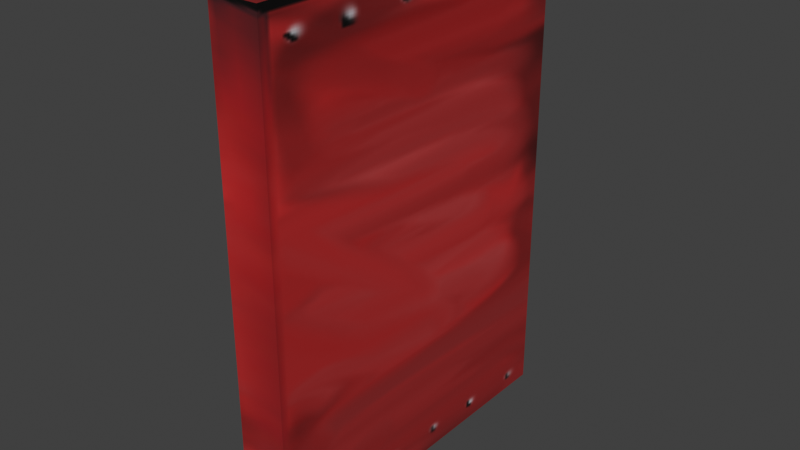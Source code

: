 # Source: Door.blend  (saved by Blender 3.0.42; exported with 4.5.12 LTS)
import bpy
from mathutils import Matrix  # noqa: F401  (used for matrix-valued properties, if any)

bpy.ops.wm.read_factory_settings(use_empty=True)
scene = bpy.context.scene
scene.name = 'Scene'

# ---- collections
col_collection = bpy.data.collections.new('Collection'); scene.collection.children.link(col_collection)

# ---- images (referenced by path relative to the original .blend; pixels are not part of the script)
import os
ASSET_DIR = os.environ.get("B2B_ASSET_DIR", "")  # directory of the original .blend (textures are referenced by path, not embedded)
HERE = os.path.dirname(os.path.abspath(__file__))  # packed textures are extracted next to this script under _unpacked/

def load_image(name, relpath, width, height, colorspace="sRGB"):
    """Load a texture the original file referenced (path relative to the .blend, or extracted next to this script)."""
    p = next((c for c in (os.path.join(HERE, relpath), os.path.join(ASSET_DIR, relpath)) if relpath and os.path.exists(c)), "")
    if p:
        img = bpy.data.images.load(p, check_existing=True)
        img.name = name
    else:  # same state as the original file: an image datablock whose file is absent (Cycles renders it pink)
        img = bpy.data.images.new(name, width, height)
        img.source = "FILE"
        img.filepath = "//" + (relpath or name)
    img.colorspace_settings.name = colorspace
    return img
img_house_texture = load_image('House_Texture', '_unpacked/House_Texture.8b46aa6e.png', 1024, 1024, 'sRGB')

# ---- materials (node trees are filled in below, after node groups)
mat_material = bpy.data.materials.new('Material')
mat_material.use_transparent_shadow = False

# ---- material node trees
mat_material.use_nodes = True; mat_material.node_tree.nodes.clear()
_N = mat_material.node_tree.nodes; _L = mat_material.node_tree.links
n0 = _N.new('ShaderNodeBsdfPrincipled'); n0.name = 'Principled BSDF'; n0.location = (10, 300)
n0.distribution = 'GGX'
n0.subsurface_method = 'RANDOM_WALK_SKIN'
n0.inputs[3].default_value = 1.45
n0.inputs[27].default_value = (0.0, 0.0, 0.0, 1.0)
n0.inputs[28].default_value = 1.0
n1 = _N.new('ShaderNodeOutputMaterial'); n1.name = 'Material Output'; n1.location = (300, 300)
n2 = _N.new('ShaderNodeTexImage'); n2.name = 'Image Texture'; n2.location = (-280, 280)
n2.image = img_house_texture
_L.new(n0.outputs[0], n1.inputs[0])
_L.new(n2.outputs[0], n0.inputs[0])
n1.is_active_output = True

# ---- world
world_world = bpy.data.worlds.new('World'); scene.world = world_world
world_world.use_nodes = True; world_world.node_tree.nodes.clear()
_N = world_world.node_tree.nodes; _L = world_world.node_tree.links
n0 = _N.new('ShaderNodeOutputWorld'); n0.name = 'World Output'; n0.location = (300, 300)
n1 = _N.new('ShaderNodeBackground'); n1.name = 'Background'; n1.location = (10, 300)
n1.inputs[0].default_value = (0.05088, 0.05088, 0.05088, 1.0)
_L.new(n1.outputs[0], n0.inputs[0])
n0.is_active_output = True
world_world.color = (0.05088, 0.05088, 0.05088)
world_world.use_sun_shadow = False
world_world.sun_shadow_jitter_overblur = 0.0

# ---- meshes
me_cube_001 = bpy.data.meshes.new('Cube.001')
me_cube_001.from_pydata([(-1.0, 1.192e-07, 9.537e-07), (-1.0, 1.192e-07, 2.0), (-1.0, 2.0, 9.537e-07), (-1.0, 2.0, 2.0), (1.0, 1.192e-07, 9.537e-07), (1.0, 1.192e-07, 2.0), (1.0, 2.0, 9.537e-07), (1.0, 2.0, 2.0)], [], [(0, 1, 3, 2), (2, 3, 7, 6), (6, 7, 5, 4), (4, 5, 1, 0), (2, 6, 4, 0), (7, 3, 1, 5)])
_uv = me_cube_001.uv_layers.new(name='UVMap')
_uv.uv.foreach_set('vector', [0.04432, 0.362, 0.04287, 0.5558, 0.1433, 0.5555, 0.1423, 0.3623, 0.1423, 0.3623, 0.1433, 0.5555, 0.1451, 0.5586, 0.1437, 0.3596, 0.1437, 0.3596, 0.1451, 0.5586, 0.04006, 0.5589, 0.04143, 0.3592, 0.04143, 0.3592, 0.04006, 0.5589, 0.04287, 0.5558, 0.04432, 0.362, 0.1423, 0.3623, 0.1437, 0.3596, 0.04143, 0.3592, 0.04432, 0.362, 0.148, 0.5322, 0.1462, 0.5292, 0.0458, 0.5294, 0.04299, 0.5325])
me_cube_001.materials.append(mat_material)
me_cube_001.use_remesh_fix_poles = True
me_cube_001.use_remesh_preserve_attributes = False
me_cube_001.update()

# ---- objects
ob_cube_001 = bpy.data.objects.new('Cube.001', me_cube_001)

# ---- transforms, parenting, visibility, modifiers, constraints
ob_cube_001.location = (1.44, -0.4291, 5.303)
ob_cube_001.scale = (0.05896, 0.4286, 0.5852)

# ---- collection membership
col_collection.objects.link(ob_cube_001)

# ---- scene / render settings (as saved in the file)
scene.frame_start = 1; scene.frame_end = 250; scene.frame_set(1)
scene.render.engine = 'BLENDER_EEVEE_NEXT'
scene.cycles.sampling_pattern = 'TABULATED_SOBOL'
scene.cycles.use_light_tree = False
scene.view_settings.view_transform = 'Standard'
bpy.context.view_layer.update()

# ---- added for rendering (the .blend has no active camera and no usable light): camera, sun
cam_auto = bpy.data.cameras.new('AutoCamera')
cam_auto.lens = 50.0
cam_auto.sensor_width = 36.0
cam_auto.clip_end = 1000.0
ob_auto_camera = bpy.data.objects.new('AutoCamera', cam_auto)
scene.collection.objects.link(ob_auto_camera)
ob_auto_camera.location = (2.78643, -1.61658, 6.96579)
ob_auto_camera.rotation_euler = (1.09748, -7.21219e-08, 0.694738)
scene.camera = ob_auto_camera
light_auto_sun = bpy.data.lights.new('AutoSun', 'SUN')
light_auto_sun.energy = 3.0
light_auto_sun.angle = 0.0523599
ob_auto_sun = bpy.data.objects.new('AutoSun', light_auto_sun)
scene.collection.objects.link(ob_auto_sun)
ob_auto_sun.rotation_euler = (0.872665, 0.174533, 0.523599)
bpy.context.view_layer.update()

